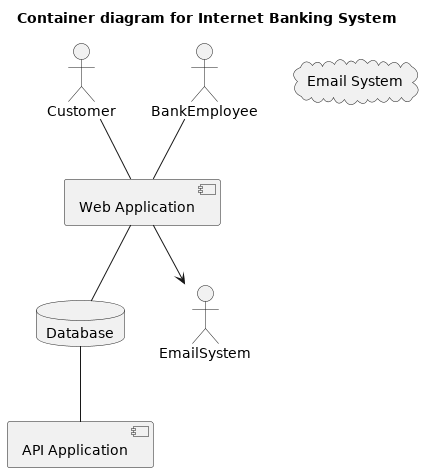

The diagram above was rendered by PlantUML. Its source (embedded in the PNG):
@startuml ContainerDiagram
title Container diagram for Internet Banking System

actor Customer
actor BankEmployee
database "Database" as db
cloud "Email System"
[Web Application] as WebApp
[API Application] as ApiApp

Customer -- WebApp
BankEmployee -- WebApp
WebApp -- db
WebApp --> EmailSystem
db -- ApiApp

@enduml